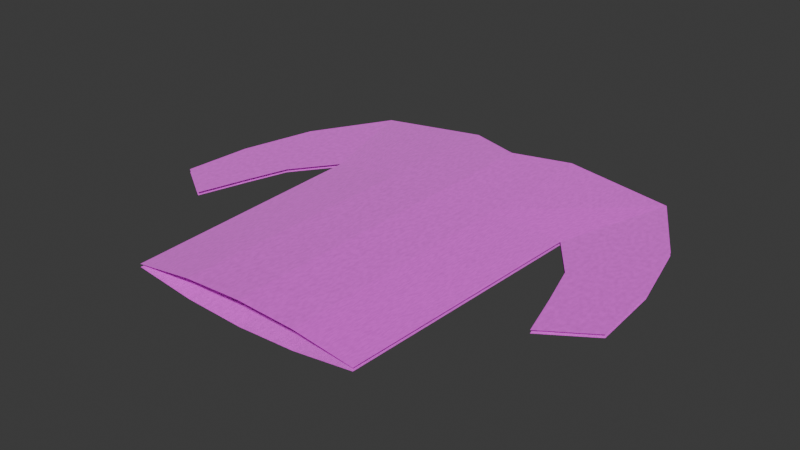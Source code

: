 # Source: shirt.blend  (saved by Blender 5.2.45; exported with 4.5.12 LTS)
import bpy
from mathutils import Matrix  # noqa: F401  (used for matrix-valued properties, if any)

bpy.ops.wm.read_factory_settings(use_empty=True)
scene = bpy.context.scene
scene.name = 'Scene'

# ---- images (referenced by path relative to the original .blend; pixels are not part of the script)
import os
ASSET_DIR = os.environ.get("B2B_ASSET_DIR", "")  # directory of the original .blend (textures are referenced by path, not embedded)
HERE = os.path.dirname(os.path.abspath(__file__))  # packed textures are extracted next to this script under _unpacked/

def load_image(name, relpath, width, height, colorspace="sRGB"):
    """Load a texture the original file referenced (path relative to the .blend, or extracted next to this script)."""
    p = next((c for c in (os.path.join(HERE, relpath), os.path.join(ASSET_DIR, relpath)) if relpath and os.path.exists(c)), "")
    if p:
        img = bpy.data.images.load(p, check_existing=True)
        img.name = name
    else:  # same state as the original file: an image datablock whose file is absent (Cycles renders it pink)
        img = bpy.data.images.new(name, width, height)
        img.source = "FILE"
        img.filepath = "//" + (relpath or name)
    img.colorspace_settings.name = colorspace
    return img
img_dye_red_png = load_image('dye_red.png', 'dye_red.png', 1024, 1024, 'sRGB')

# ---- materials (node trees are filled in below, after node groups)
mat_shirtcloth = bpy.data.materials.new('ShirtCloth')
mat_shirtcloth.diffuse_color = (0.42, 0.018, 0.012, 1.0)

# ---- material node trees
mat_shirtcloth.use_nodes = True; mat_shirtcloth.node_tree.nodes.clear()
_N = mat_shirtcloth.node_tree.nodes; _L = mat_shirtcloth.node_tree.links
n0 = _N.new('ShaderNodeOutputMaterial'); n0.name = 'Material Output'; n0.location = (900, 100)
n0.label = 'Cloth surface'
n1 = _N.new('ShaderNodeBsdfPrincipled'); n1.name = 'Principled BSDF'; n1.location = (650, 100)
n1.label = 'Matte dyed linen'
n1.inputs[2].default_value = 0.88
n1.inputs[10].default_value = 0.005
n1.inputs[24].default_value = 0.24
n1.inputs[25].default_value = 0.8
n2 = _N.new('ShaderNodeTexCoord'); n2.name = 'Texture Coordinate'; n2.location = (-900, 0)
n2.label = 'Fabric coordinates'
n3 = _N.new('ShaderNodeTexWave'); n3.name = 'Wave Texture'; n3.location = (-650, 100)
n3.label = 'Woven threads X'
n3.width = 160
n3.inputs[1].default_value = 95.0
n3.inputs[2].default_value = 0.6
n4 = _N.new('ShaderNodeTexWave'); n4.name = 'Wave Texture.001'; n4.location = (-650, -120)
n4.label = 'Woven threads Y'
n4.width = 160
n4.bands_direction = 'Y'
n4.inputs[1].default_value = 95.0
n4.inputs[2].default_value = 0.6
n5 = _N.new('ShaderNodeMath'); n5.name = 'Math'; n5.location = (-350, -80)
n5.label = 'Crossed warp and weft'
n5.operation = 'MULTIPLY'
n6 = _N.new('ShaderNodeBump'); n6.name = 'Bump'; n6.location = (350, -150)
n6.label = 'Fine thread relief'
n6.inputs[0].default_value = 0.22
n6.inputs[1].default_value = 0.0012
n7 = _N.new('ShaderNodeTexNoise'); n7.name = 'Noise Texture'; n7.location = (-350, 350)
n7.label = 'Uneven natural fibers'
n7.width = 160
n7.inputs[2].default_value = 65.0
n8 = _N.new('ShaderNodeValToRGB'); n8.name = 'Color Ramp'; n8.location = (0, 350)
n8.label = 'Dyed fiber variation'
while len(n8.color_ramp.elements) > 1: n8.color_ramp.elements.remove(n8.color_ramp.elements[-1])
n8.color_ramp.elements[0].position = 0.0; n8.color_ramp.elements[0].color = (0.72, 0.72, 0.72, 1.0)
_e = n8.color_ramp.elements.new(1.0); _e.color = (1.18, 1.18, 1.18, 1.0)
n9 = _N.new('ShaderNodeTexImage'); n9.name = 'Dye'; n9.location = (0, 600)
n9.label = 'Dye color (overridden per config)'
n9.image = img_dye_red_png
n10 = _N.new('ShaderNodeMixRGB'); n10.name = 'Mix (Legacy)'; n10.location = (350, 350)
n10.label = 'Dyed cloth fibers'
n10.blend_type = 'MULTIPLY'
n10.inputs[0].default_value = 1.0
_L.new(n1.outputs[0], n0.inputs[0])
_L.new(n2.outputs[0], n3.inputs[0])
_L.new(n2.outputs[0], n4.inputs[0])
_L.new(n3.outputs[1], n5.inputs[0])
_L.new(n4.outputs[1], n5.inputs[1])
_L.new(n5.outputs[0], n6.inputs[3])
_L.new(n6.outputs[0], n1.inputs[5])
_L.new(n2.outputs[0], n7.inputs[0])
_L.new(n7.outputs[0], n8.inputs[0])
_L.new(n8.outputs[0], n10.inputs[1])
_L.new(n9.outputs[0], n10.inputs[2])
_L.new(n10.outputs[0], n1.inputs[0])
n0.is_active_output = True

# ---- world
world_world = bpy.data.worlds.new('World'); scene.world = world_world
world_world.use_nodes = True; world_world.node_tree.nodes.clear()
_N = world_world.node_tree.nodes; _L = world_world.node_tree.links
n0 = _N.new('ShaderNodeOutputWorld'); n0.name = 'World Output'; n0.location = (200, 100)
n1 = _N.new('ShaderNodeBackground'); n1.name = 'Background'; n1.location = (-200, 100)
n1.inputs[0].default_value = (0.05088, 0.05088, 0.05088, 1.0)
_L.new(n1.outputs[0], n0.inputs[0])
n0.is_active_output = True
world_world.color = (0.05088, 0.05088, 0.05088)
world_world.sun_shadow_jitter_overblur = 0.0

# ---- meshes
me_plane = bpy.data.meshes.new('Plane')
me_plane.from_pydata([(-1.0, -1.0, 0.0), (1.0, -1.0, 0.0), (-1.0, 1.0, 0.0), (1.0, 1.0, 0.0)], [], [(0, 1, 3, 2)])
_uv = me_plane.uv_layers.new(name='UVMap')
_uv.uv.foreach_set('vector', [0.0, 0.0, 1.0, 0.0, 1.0, 1.0, 0.0, 1.0])
me_plane.update()
me_plane_001 = bpy.data.meshes.new('Plane.001')
me_plane_001.from_pydata([(0.0, -0.7461, 0.05135), (0.9908, -0.7461, 0.006342), (0.0, 0.7914, 0.05135), (1.382, 0.8361, 0.006342), (0.0, 0.3238, 0.05135), (1.075, 0.3238, 0.006342), (1.763, 0.5043, 0.006342), (1.34, 0.1456, 0.006342), (0.4876, -0.7461, 0.04038), (0.4707, 0.8808, 0.04038), (0.4876, 0.3238, 0.04038), (1.92, 0.1843, 0.006342), (1.452, -0.03566, 0.006342), (1.956, -0.1079, 0.006342), (1.565, -0.2355, 0.006342)], [], [(10, 5, 3, 9), (8, 1, 5, 10), (3, 5, 7, 6), (0, 8, 10, 4), (4, 10, 9, 2), (6, 7, 12, 11), (11, 12, 14, 13)])
_uv = me_plane_001.uv_layers.new(name='UVMap')
_uv.uv.foreach_set('vector', [0.2438, 0.7438, 1.0, 0.7438, 1.0, 1.0, 0.2438, 1.0, 0.2438, 0.0, 1.0, 0.0, 1.0, 0.7438, 0.2438, 0.7438, 1.0, 1.0, 1.0, 0.7438, 1.0, 0.7438, 1.0, 1.0, 0.0, 0.0, 0.2438, 0.0, 0.2438, 0.7438, 0.0, 0.7438, 0.0, 0.7438, 0.2438, 0.7438, 0.2438, 1.0, 0.0, 1.0, 1.0, 1.0, 1.0, 0.7438, 1.0, 0.7438, 1.0, 1.0, 1.0, 1.0, 1.0, 0.7438, 1.0, 0.7438, 1.0, 1.0])
me_plane_001.materials.append(mat_shirtcloth)
me_plane_001.update()

# ---- objects
ob_plane = bpy.data.objects.new('Plane', me_plane)
ob_shirt = bpy.data.objects.new('Shirt', me_plane_001)

# ---- transforms, parenting, visibility, modifiers, constraints
ob_plane.location = (0.0, 0.0, 0.0)
ob_plane.scale = (0.5, 0.5, 0.5)
ob_plane.hide_render = True
ob_shirt.location = (0.0, 0.0, 0.0)
ob_shirt.scale = (0.2116, 0.4232, 0.4232)
_m = ob_shirt.modifiers.new('Mirror', 'MIRROR')
_m.use_axis = (True, False, True)

# ---- collection membership
scene.collection.objects.link(ob_plane)
scene.collection.objects.link(ob_shirt)

# ---- scene / render settings (as saved in the file)
scene.frame_start = 1; scene.frame_end = 250; scene.frame_set(1)
scene.render.engine = 'BLENDER_EEVEE_NEXT'
scene.render.bake_bias = 0.0
scene.render.bake_samples = 0
scene.render.compositor_device = 'GPU'
scene.eevee.use_volume_custom_range = False
scene.eevee.fast_gi_thickness_near = 0.1
scene.eevee.fast_gi_thickness_far = 0.0
scene.eevee.ray_tracing_options.screen_trace_thickness = 0.1
bpy.context.view_layer.update()

# ---- added for rendering (the .blend has no active camera and no usable light): camera, sun
cam_auto = bpy.data.cameras.new('AutoCamera')
cam_auto.lens = 50.0
cam_auto.sensor_width = 36.0
cam_auto.clip_end = 1000.0
ob_auto_camera = bpy.data.objects.new('AutoCamera', cam_auto)
scene.collection.objects.link(ob_auto_camera)
ob_auto_camera.location = (0.99685, -1.16772, 0.79748)
ob_auto_camera.rotation_euler = (1.09748, -7.21219e-08, 0.694738)
scene.camera = ob_auto_camera
light_auto_sun = bpy.data.lights.new('AutoSun', 'SUN')
light_auto_sun.energy = 3.0
light_auto_sun.angle = 0.0523599
ob_auto_sun = bpy.data.objects.new('AutoSun', light_auto_sun)
scene.collection.objects.link(ob_auto_sun)
ob_auto_sun.rotation_euler = (0.872665, 0.174533, 0.523599)
bpy.context.view_layer.update()
